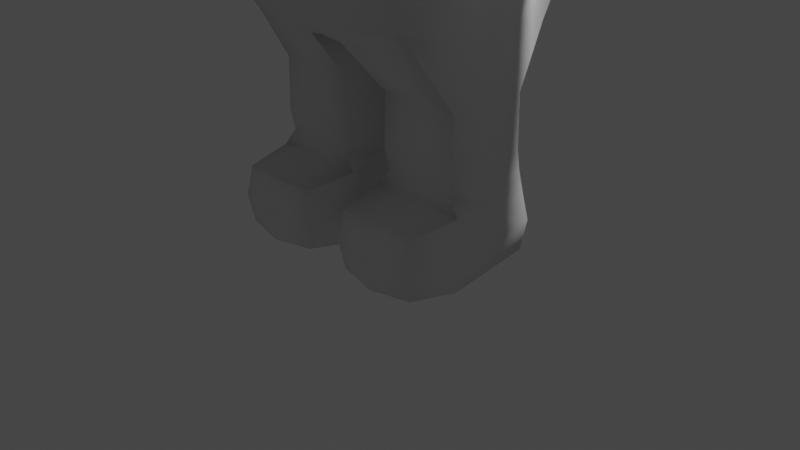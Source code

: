 # Source: Test_Character.blend  (saved by Blender 2.92.15; exported with 4.5.12 LTS)
import bpy
from mathutils import Matrix  # noqa: F401  (used for matrix-valued properties, if any)

bpy.ops.wm.read_factory_settings(use_empty=True)
scene = bpy.context.scene
scene.name = 'Scene'

# ---- collections
col_collection = bpy.data.collections.new('Collection'); scene.collection.children.link(col_collection)

# ---- world
world_world = bpy.data.worlds.new('World'); scene.world = world_world
world_world.use_nodes = True; world_world.node_tree.nodes.clear()
_N = world_world.node_tree.nodes; _L = world_world.node_tree.links
n0 = _N.new('ShaderNodeOutputWorld'); n0.name = 'World Output'; n0.location = (300, 300)
n1 = _N.new('ShaderNodeBackground'); n1.name = 'Background'; n1.location = (10, 300)
n1.inputs[0].default_value = (0.05088, 0.05088, 0.05088, 1.0)
_L.new(n1.outputs[0], n0.inputs[0])
n0.is_active_output = True
world_world.color = (0.05088, 0.05088, 0.05088)
world_world.use_sun_shadow = False
world_world.sun_shadow_jitter_overblur = 0.0

# ---- cameras
cam_camera = bpy.data.cameras.new('Camera')
cam_camera.clip_end = 100.0
cam_camera.ortho_scale = 7.314

# ---- lights
light_light = bpy.data.lights.new('Light', 'POINT')
light_light.transmission_factor = 0.0
light_light.energy = 1000.0
light_light.shadow_soft_size = 0.1
light_light.shadow_maximum_resolution = 0.006
light_light.use_absolute_resolution = True

# ---- meshes
me_cube_002 = bpy.data.meshes.new('Cube.002')
me_cube_002.from_pydata([(-1.061, -0.8213, -1.076), (-0.5681, -0.538, 1.196), (-1.047, 0.8213, -1.076), (-0.5681, 0.538, 1.196), (-1.071, -1.082, 0.0), (-1.071, 1.082, -7.779e-11), (-1.213, 0.0, -1.16), (-0.6828, 0.0, 1.316), (-1.406, 0.0, 0.0), (-0.5644, -0.5268, 1.485), (-1.0, -1.0, 3.09), (-0.5644, 0.5268, 1.485), (-1.0, 1.0, 3.09), (-1.071, -1.082, 2.36), (-1.071, 1.082, 2.36), (-0.6765, 0.0, 1.397), (-1.211, 0.0, 3.243), (-1.406, 0.0, 2.36), (-1.211, 0.0, 1.211), (-1.0, 1.0, 1.0), (-1.0, -1.0, 1.0), (-1.211, 0.0, 1.477), (-1.0, -1.0, 1.63), (-1.0, 1.0, 1.63), (-1.115, -0.4076, -2.069), (-1.143, -0.4302, -1.508), (-1.115, 0.5094, -2.085), (-1.143, 0.4303, -1.507), (-0.3001, -0.4076, -2.069), (-0.2735, -0.4293, -1.514), (-0.3001, 0.5094, -2.085), (-0.2735, 0.4293, -1.514), (-0.7077, 0.6403, -2.126), (-0.7086, 0.5402, -1.477), (-0.7077, -0.4513, -2.11), (-0.7086, -0.4838, -1.477), (-1.144, -0.4408, -1.916), (-1.144, 0.4408, -1.916), (-0.2709, 0.4408, -1.916), (-0.2709, -0.4408, -1.916), (-0.7077, -0.507, -1.916), (-0.7077, 0.6118, -1.916), (-1.201, 4.169e-07, -2.112), (-1.237, 0.0001059, -1.501), (-0.2142, 4.169e-07, -2.112), (-0.1785, 4.233e-07, -1.502), (-1.189, 0.04555, -2.231), (-0.1942, 4.169e-07, -1.916), (-1.221, 4.169e-07, -1.916), (-1.211, 0.0, -1.037), (-1.0, -1.0, -0.9315), (-1.0, 1.0, -0.9315), (-0.2022, 0.885, -1.115), (-0.2036, 0.0, -1.264), (-0.2022, -0.885, -1.115), (-0.5176, 0.8531, -1.095), (-0.5176, -0.8531, -1.095), (-1.144, -0.9528, -2.709), (-1.144, -0.9528, -2.255), (-1.144, 0.5421, -2.709), (-1.144, 0.5421, -2.255), (-0.2718, -0.9528, -2.709), (-0.2718, -0.9528, -2.255), (-0.2718, 0.5421, -2.709), (-0.2718, 0.5421, -2.255), (-0.7077, 0.6221, -2.728), (-0.7077, 0.6785, -2.237), (-0.7077, -1.033, -2.728), (-0.7077, -1.033, -2.237), (-1.175, -1.014, -2.482), (-1.175, 0.603, -2.482), (-0.2407, 0.603, -2.482), (-0.2407, -1.014, -2.482), (-0.7077, -1.135, -2.482), (-0.7077, 0.7243, -2.482), (-1.235, -0.451, -2.757), (-1.235, -0.451, -2.208), (-0.1799, -0.451, -2.757), (-0.1799, -0.451, -2.208), (-0.7077, -0.451, -2.157), (-0.7077, -0.451, -2.807), (-0.09465, -0.451, -2.482), (-1.321, -0.451, -2.482), (-0.2259, 0.04555, -2.231), (-3.804, -0.6792, -0.02889), (-3.804, -0.6792, 0.9622), (-3.804, 0.6792, -0.02889), (-3.804, 0.6792, 0.9622), (-2.446, -0.6792, -0.02889), (-2.446, -0.6792, 0.9622), (-2.446, 0.6792, -0.02889), (-2.446, 0.6792, 0.9622), (-3.125, 0.752, -0.06998), (-3.125, 0.752, 1.003), (-3.125, -0.752, -0.06998), (-3.125, -0.752, 1.003), (-3.853, -0.7346, 0.4667), (-3.853, 0.7346, 0.4667), (-2.397, 0.7346, 0.4667), (-2.397, -0.7346, 0.4667), (-3.125, -0.8448, 0.4667), (-3.125, 0.8448, 0.4667), (-3.947, 3.73e-07, -0.1333), (-3.947, 3.73e-07, 1.067), (-2.302, 3.73e-07, -0.1333), (-2.302, 3.73e-07, 1.067), (-3.125, 3.73e-07, 1.177), (-3.125, 3.73e-07, -0.2437), (-2.17, 3.73e-07, 0.4667), (-4.08, 3.73e-07, 0.4667), (1.061, -0.8213, -1.076), (0.5681, -0.538, 1.196), (1.047, 0.8213, -1.076), (0.5681, 0.538, 1.196), (0.0, 1.107, -1.014), (0.0, 0.596, 1.233), (0.0, -1.107, -1.014), (0.0, -0.596, 1.233), (1.071, -1.082, 0.0), (1.071, 1.082, -7.779e-11), (0.0, -1.244, 0.0), (0.0, 1.244, 0.0), (1.213, 0.0, -1.16), (0.6828, 0.0, 1.316), (0.0, 0.0, -1.293), (1.406, 0.0, 0.0), (0.5644, -0.5268, 1.485), (1.0, -1.0, 3.09), (0.5644, 0.5268, 1.485), (1.0, 1.0, 3.09), (0.0, 0.5858, 1.457), (0.0, 1.107, 3.15), (0.0, -0.5858, 1.457), (0.0, -1.107, 3.15), (1.071, -1.082, 2.36), (1.071, 1.082, 2.36), (0.0, -1.244, 2.36), (0.0, 1.244, 2.36), (0.6765, 0.0, 1.397), (1.211, 0.0, 3.243), (0.0, 0.0, 3.406), (1.406, 0.0, 2.36), (1.211, 0.0, 1.211), (1.0, 1.0, 1.0), (0.0, 1.107, 1.083), (0.0, -1.107, 1.083), (1.0, -1.0, 1.0), (1.211, 0.0, 1.477), (1.0, -1.0, 1.63), (0.0, 1.107, 1.57), (1.0, 1.0, 1.63), (0.0, -1.107, 1.57), (1.115, -0.4076, -2.069), (1.143, -0.4302, -1.508), (1.115, 0.5094, -2.085), (1.143, 0.4303, -1.507), (0.3001, -0.4076, -2.069), (0.2735, -0.4293, -1.514), (0.3001, 0.5094, -2.085), (0.2735, 0.4293, -1.514), (0.7077, 0.6403, -2.126), (0.7086, 0.5402, -1.477), (0.7077, -0.4513, -2.11), (0.7086, -0.4838, -1.477), (1.144, -0.4408, -1.916), (1.144, 0.4408, -1.916), (0.2709, 0.4408, -1.916), (0.2709, -0.4408, -1.916), (0.7077, -0.507, -1.916), (0.7077, 0.6118, -1.916), (1.201, 4.169e-07, -2.112), (1.237, 0.0001059, -1.501), (0.2142, 4.169e-07, -2.112), (0.1785, 4.233e-07, -1.502), (1.189, 0.04555, -2.231), (0.1942, 4.169e-07, -1.916), (1.221, 4.169e-07, -1.916), (1.211, 0.0, -1.037), (1.0, -1.0, -0.9315), (1.0, 1.0, -0.9315), (0.2022, 0.885, -1.115), (0.2036, 0.0, -1.264), (0.2022, -0.885, -1.115), (0.5176, 0.8531, -1.095), (0.5176, -0.8531, -1.095), (1.144, -0.9528, -2.709), (1.144, -0.9528, -2.255), (1.144, 0.5421, -2.709), (1.144, 0.5421, -2.255), (0.2718, -0.9528, -2.709), (0.2718, -0.9528, -2.255), (0.2718, 0.5421, -2.709), (0.2718, 0.5421, -2.255), (0.7077, 0.6221, -2.728), (0.7077, 0.6785, -2.237), (0.7077, -1.033, -2.728), (0.7077, -1.033, -2.237), (1.175, -1.014, -2.482), (1.175, 0.603, -2.482), (0.2407, 0.603, -2.482), (0.2407, -1.014, -2.482), (0.7077, -1.135, -2.482), (0.7077, 0.7243, -2.482), (1.235, -0.451, -2.757), (1.235, -0.451, -2.208), (0.1799, -0.451, -2.757), (0.1799, -0.451, -2.208), (0.7077, -0.451, -2.157), (0.7077, -0.451, -2.807), (0.09465, -0.451, -2.482), (1.321, -0.451, -2.482), (0.2259, 0.04555, -2.231), (3.804, -0.6792, -0.02889), (3.804, -0.6792, 0.9622), (3.804, 0.6792, -0.02889), (3.804, 0.6792, 0.9622), (2.446, -0.6792, -0.02889), (2.446, -0.6792, 0.9622), (2.446, 0.6792, -0.02889), (2.446, 0.6792, 0.9622), (3.125, 0.752, -0.06998), (3.125, 0.752, 1.003), (3.125, -0.752, -0.06998), (3.125, -0.752, 1.003), (3.853, -0.7346, 0.4667), (3.853, 0.7346, 0.4667), (2.397, 0.7346, 0.4667), (2.397, -0.7346, 0.4667), (3.125, -0.8448, 0.4667), (3.125, 0.8448, 0.4667), (3.947, 3.73e-07, -0.1333), (3.947, 3.73e-07, 1.067), (2.302, 3.73e-07, -0.1333), (2.302, 3.73e-07, 1.067), (3.125, 3.73e-07, 1.177), (3.125, 3.73e-07, -0.2437), (2.17, 3.73e-07, 0.4667), (4.08, 3.73e-07, 0.4667), (-1.036, -1.041, 0.5), (-1.036, 1.041, 0.5), (0.0, -1.175, 0.5415), (0.0, 1.175, 0.5415), (-1.309, 0.0, 0.6054), (1.036, -1.041, 0.5), (1.036, 1.041, 0.5), (1.309, 0.0, 0.6054), (-1.036, 1.041, -0.4657), (0.0, -1.175, -0.5072), (0.0, 1.175, -0.5072), (-1.036, -1.041, -0.4657), (-1.309, 0.0, -0.5184), (1.036, 1.041, -0.4657), (1.036, -1.041, -0.4657), (1.309, 0.0, -0.5184)], [], [(242, 18, 19, 239), (240, 145, 20, 238), (15, 11, 3, 7), (9, 15, 7, 1), (239, 19, 144, 241), (246, 5, 121, 248), (247, 120, 4, 249), (250, 8, 5, 246), (249, 4, 8, 250), (132, 9, 1, 117), (238, 20, 18, 242), (17, 16, 12, 14), (136, 133, 10, 13), (140, 16, 10, 133), (14, 12, 131, 137), (23, 14, 137, 149), (151, 136, 13, 22), (21, 17, 14, 23), (22, 13, 17, 21), (131, 12, 16, 140), (11, 130, 115, 3), (13, 10, 16, 17), (7, 3, 19, 18), (117, 1, 20, 145), (3, 115, 144, 19), (1, 7, 18, 20), (15, 9, 22, 21), (130, 11, 23, 149), (9, 132, 151, 22), (11, 15, 21, 23), (48, 43, 27, 37), (41, 33, 31, 38), (47, 45, 29, 39), (40, 35, 25, 36), (66, 60, 26, 32), (64, 66, 32, 30), (39, 29, 35, 40), (37, 27, 33, 41), (26, 37, 41, 32), (28, 39, 40, 34), (34, 40, 36, 24), (44, 47, 39, 28), (32, 41, 38, 30), (42, 48, 37, 26), (24, 36, 48, 42), (30, 38, 47, 44), (83, 64, 30, 44), (78, 83, 44, 28), (38, 31, 45, 47), (36, 25, 43, 48), (6, 0, 50, 49), (52, 55, 2, 51, 114), (0, 56, 54, 116, 50), (54, 53, 124, 116), (2, 6, 49, 51), (53, 52, 114, 124), (45, 31, 52, 53), (31, 33, 55, 52), (33, 27, 2, 55), (27, 43, 6, 2), (43, 25, 0, 6), (25, 35, 56, 0), (35, 29, 54, 56), (29, 45, 53, 54), (82, 76, 46, 60, 70), (74, 66, 64, 71), (81, 78, 62, 72), (73, 68, 58, 69), (80, 77, 61, 67), (79, 76, 58, 68), (78, 79, 68, 62), (75, 80, 67, 57), (72, 62, 68, 73), (70, 60, 66, 74), (59, 70, 74, 65), (61, 72, 73, 67), (67, 73, 69, 57), (77, 81, 72, 61), (65, 74, 71, 63), (75, 82, 70, 59), (57, 69, 82, 75), (63, 71, 81, 77), (59, 65, 80, 75), (79, 78, 28, 34), (76, 79, 34, 24), (65, 63, 77, 80), (71, 64, 83, 78, 81), (69, 58, 76, 82), (60, 46, 42, 26), (46, 76, 24, 42), (109, 103, 87, 97), (101, 93, 91, 98), (108, 105, 89, 99), (100, 95, 85, 96), (107, 104, 88, 94), (106, 103, 85, 95), (105, 106, 95, 89), (102, 107, 94, 84), (99, 89, 95, 100), (97, 87, 93, 101), (86, 97, 101, 92), (88, 99, 100, 94), (94, 100, 96, 84), (104, 108, 99, 88), (92, 101, 98, 90), (102, 109, 97, 86), (84, 96, 109, 102), (90, 98, 108, 104), (86, 92, 107, 102), (91, 93, 106, 105), (93, 87, 103, 106), (92, 90, 104, 107), (98, 91, 105, 108), (96, 85, 103, 109), (245, 244, 143, 142), (240, 243, 146, 145), (138, 123, 113, 128), (126, 111, 123, 138), (244, 241, 144, 143), (251, 248, 121, 119), (247, 252, 118, 120), (253, 251, 119, 125), (252, 253, 125, 118), (132, 117, 111, 126), (243, 245, 142, 146), (141, 135, 129, 139), (136, 134, 127, 133), (140, 133, 127, 139), (135, 137, 131, 129), (150, 149, 137, 135), (151, 148, 134, 136), (147, 150, 135, 141), (148, 147, 141, 134), (131, 140, 139, 129), (128, 113, 115, 130), (134, 141, 139, 127), (123, 142, 143, 113), (117, 145, 146, 111), (113, 143, 144, 115), (111, 146, 142, 123), (138, 147, 148, 126), (130, 149, 150, 128), (126, 148, 151, 132), (128, 150, 147, 138), (176, 165, 155, 171), (169, 166, 159, 161), (175, 167, 157, 173), (168, 164, 153, 163), (194, 160, 154, 188), (192, 158, 160, 194), (167, 168, 163, 157), (165, 169, 161, 155), (154, 160, 169, 165), (156, 162, 168, 167), (162, 152, 164, 168), (172, 156, 167, 175), (160, 158, 166, 169), (170, 154, 165, 176), (152, 170, 176, 164), (158, 172, 175, 166), (211, 172, 158, 192), (206, 156, 172, 211), (166, 175, 173, 159), (164, 176, 171, 153), (122, 177, 178, 110), (180, 114, 179, 112, 183), (110, 178, 116, 182, 184), (182, 116, 124, 181), (112, 179, 177, 122), (181, 124, 114, 180), (173, 181, 180, 159), (159, 180, 183, 161), (161, 183, 112, 155), (155, 112, 122, 171), (171, 122, 110, 153), (153, 110, 184, 163), (163, 184, 182, 157), (157, 182, 181, 173), (210, 198, 188, 174, 204), (202, 199, 192, 194), (209, 200, 190, 206), (201, 197, 186, 196), (208, 195, 189, 205), (207, 196, 186, 204), (206, 190, 196, 207), (203, 185, 195, 208), (200, 201, 196, 190), (198, 202, 194, 188), (187, 193, 202, 198), (189, 195, 201, 200), (195, 185, 197, 201), (205, 189, 200, 209), (193, 191, 199, 202), (203, 187, 198, 210), (185, 203, 210, 197), (191, 205, 209, 199), (187, 203, 208, 193), (207, 162, 156, 206), (204, 152, 162, 207), (193, 208, 205, 191), (199, 209, 206, 211, 192), (197, 210, 204, 186), (188, 154, 170, 174), (174, 170, 152, 204), (237, 225, 215, 231), (229, 226, 219, 221), (236, 227, 217, 233), (228, 224, 213, 223), (235, 222, 216, 232), (234, 223, 213, 231), (233, 217, 223, 234), (230, 212, 222, 235), (227, 228, 223, 217), (225, 229, 221, 215), (214, 220, 229, 225), (216, 222, 228, 227), (222, 212, 224, 228), (232, 216, 227, 236), (220, 218, 226, 229), (230, 214, 225, 237), (212, 230, 237, 224), (218, 232, 236, 226), (214, 230, 235, 220), (219, 233, 234, 221), (221, 234, 231, 215), (220, 235, 232, 218), (226, 236, 233, 219), (224, 237, 231, 213), (118, 125, 245, 243), (119, 121, 241, 244), (120, 118, 243, 240), (125, 119, 244, 245), (4, 238, 242, 8), (5, 239, 241, 121), (120, 240, 238, 4), (8, 242, 239, 5), (178, 177, 253, 252), (177, 179, 251, 253), (116, 178, 252, 247), (179, 114, 248, 251), (50, 249, 250, 49), (49, 250, 246, 51), (116, 247, 249, 50), (51, 246, 248, 114)])
me_cube_002.polygons.foreach_set('use_smooth', [True] * 244)
_uv = me_cube_002.uv_layers.new(name='UVMap')
_uv.uv.foreach_set('vector', [0.5625, 0.125, 0.625, 0.125, 0.625, 0.25, 0.5625, 0.25, 0.5625, 0.875, 0.625, 0.875, 0.625, 1.0, 0.5625, 1.0, 0.1803, 0.6252, 0.1859, 0.5625, 0.8144, 0.5615, 0.8204, 0.6248, 0.1859, 0.6875, 0.1803, 0.6252, 0.8204, 0.6248, 0.8144, 0.6885, 0.5625, 0.25, 0.625, 0.25, 0.625, 0.375, 0.5625, 0.375, 0.4375, 0.25, 0.5, 0.25, 0.5, 0.375, 0.4375, 0.375, 0.4375, 0.875, 0.5, 0.875, 0.5, 1.0, 0.4375, 1.0, 0.4375, 0.125, 0.5, 0.125, 0.5, 0.25, 0.4375, 0.25, 0.4375, 0.0, 0.5, 0.0, 0.5, 0.125, 0.4375, 0.125, 0.2499, 0.6913, 0.1859, 0.6875, 0.8144, 0.6885, 0.7498, 0.6926, 0.5625, 0.0, 0.625, 0.0, 0.625, 0.125, 0.5625, 0.125, 0.5, 0.125, 0.625, 0.125, 0.625, 0.25, 0.5, 0.25, 0.5, 0.875, 0.625, 0.875, 0.625, 1.0, 0.5, 1.0, 0.75, 0.625, 0.875, 0.625, 0.875, 0.75, 0.75, 0.75, 0.5, 0.25, 0.625, 0.25, 0.625, 0.375, 0.5, 0.375, 0.375, 0.25, 0.5, 0.25, 0.5, 0.375, 0.375, 0.375, 0.375, 0.875, 0.5, 0.875, 0.5, 1.0, 0.375, 1.0, 0.375, 0.125, 0.5, 0.125, 0.5, 0.25, 0.375, 0.25, 0.375, 0.0, 0.5, 0.0, 0.5, 0.125, 0.375, 0.125, 0.75, 0.5, 0.875, 0.5, 0.875, 0.625, 0.75, 0.625, 0.1859, 0.5625, 0.2501, 0.5587, 0.7502, 0.5574, 0.8144, 0.5615, 0.5, 0.0, 0.625, 0.0, 0.625, 0.125, 0.5, 0.125, 0.8204, 0.6248, 0.8144, 0.5615, 0.875, 0.5, 0.875, 0.625, 0.7498, 0.6926, 0.8144, 0.6885, 0.875, 0.75, 0.75, 0.75, 0.8144, 0.5615, 0.7502, 0.5574, 0.75, 0.5, 0.875, 0.5, 0.8144, 0.6885, 0.8204, 0.6248, 0.875, 0.625, 0.875, 0.75, 0.1803, 0.6252, 0.1859, 0.6875, 0.125, 0.75, 0.125, 0.625, 0.2501, 0.5587, 0.1859, 0.5625, 0.125, 0.5, 0.25, 0.5, 0.1859, 0.6875, 0.2499, 0.6913, 0.25, 0.75, 0.125, 0.75, 0.1859, 0.5625, 0.1803, 0.6252, 0.125, 0.625, 0.125, 0.5, 0.5, 0.125, 0.625, 0.125, 0.625, 0.25, 0.5, 0.25, 0.5, 0.375, 0.625, 0.375, 0.625, 0.5, 0.5, 0.5, 0.5, 0.625, 0.625, 0.625, 0.625, 0.75, 0.5, 0.75, 0.5, 0.875, 0.625, 0.875, 0.625, 1.0, 0.5, 1.0, 0.625, 0.375, 0.625, 0.25, 0.375, 0.25, 0.375, 0.375, 0.625, 0.5, 0.625, 0.375, 0.375, 0.375, 0.375, 0.5, 0.5, 0.75, 0.625, 0.75, 0.625, 0.875, 0.5, 0.875, 0.5, 0.25, 0.625, 0.25, 0.625, 0.375, 0.5, 0.375, 0.375, 0.25, 0.5, 0.25, 0.5, 0.375, 0.375, 0.375, 0.375, 0.75, 0.5, 0.75, 0.5, 0.875, 0.375, 0.875, 0.375, 0.875, 0.5, 0.875, 0.5, 1.0, 0.375, 1.0, 0.375, 0.625, 0.5, 0.625, 0.5, 0.75, 0.375, 0.75, 0.375, 0.375, 0.5, 0.375, 0.5, 0.5, 0.375, 0.5, 0.375, 0.125, 0.5, 0.125, 0.5, 0.25, 0.375, 0.25, 0.375, 0.0, 0.5, 0.0, 0.5, 0.125, 0.375, 0.125, 0.375, 0.5, 0.5, 0.5, 0.5, 0.625, 0.375, 0.625, 0.625, 0.5625, 0.625, 0.5, 0.375, 0.5, 0.375, 0.625, 0.625, 0.625, 0.625, 0.5625, 0.375, 0.625, 0.375, 0.75, 0.5, 0.5, 0.625, 0.5, 0.625, 0.625, 0.5, 0.625, 0.5, 0.0, 0.625, 0.0, 0.625, 0.125, 0.5, 0.125, 0.1461, 0.6251, 0.1496, 0.7255, 0.125, 0.75, 0.125, 0.625, 0.2257, 0.5229, 0.1876, 0.5237, 0.1496, 0.5245, 0.125, 0.5, 0.25, 0.5, 0.1496, 0.7255, 0.1876, 0.7263, 0.2257, 0.7271, 0.25, 0.75, 0.125, 0.75, 0.2257, 0.7271, 0.2291, 0.6253, 0.25, 0.625, 0.25, 0.75, 0.1496, 0.5245, 0.1461, 0.6251, 0.125, 0.625, 0.125, 0.5, 0.2291, 0.6253, 0.2257, 0.5229, 0.25, 0.5, 0.25, 0.625, 0.625, 0.625, 0.625, 0.5, 0.2257, 0.5229, 0.2291, 0.6253, 0.625, 0.5, 0.625, 0.375, 0.1876, 0.5237, 0.2257, 0.5229, 0.625, 0.375, 0.625, 0.25, 0.1496, 0.5245, 0.1876, 0.5237, 0.625, 0.25, 0.625, 0.125, 0.1461, 0.6251, 0.1496, 0.5245, 0.625, 0.125, 0.625, 0.0, 0.1496, 0.7255, 0.1461, 0.6251, 0.625, 1.0, 0.625, 0.875, 0.1876, 0.7263, 0.1496, 0.7255, 0.625, 0.875, 0.625, 0.75, 0.2257, 0.7271, 0.1876, 0.7263, 0.625, 0.75, 0.625, 0.625, 0.2291, 0.6253, 0.2257, 0.7271, 0.5, 0.125, 0.625, 0.125, 0.625, 0.1875, 0.625, 0.25, 0.5, 0.25, 0.5, 0.375, 0.625, 0.375, 0.625, 0.5, 0.5, 0.5, 0.5, 0.625, 0.625, 0.625, 0.625, 0.75, 0.5, 0.75, 0.5, 0.875, 0.625, 0.875, 0.625, 1.0, 0.5, 1.0, 0.25, 0.625, 0.375, 0.625, 0.375, 0.75, 0.25, 0.75, 0.75, 0.625, 0.875, 0.625, 0.875, 0.75, 0.75, 0.75, 0.625, 0.625, 0.75, 0.625, 0.75, 0.75, 0.625, 0.75, 0.125, 0.625, 0.25, 0.625, 0.25, 0.75, 0.125, 0.75, 0.5, 0.75, 0.625, 0.75, 0.625, 0.875, 0.5, 0.875, 0.5, 0.25, 0.625, 0.25, 0.625, 0.375, 0.5, 0.375, 0.375, 0.25, 0.5, 0.25, 0.5, 0.375, 0.375, 0.375, 0.375, 0.75, 0.5, 0.75, 0.5, 0.875, 0.375, 0.875, 0.375, 0.875, 0.5, 0.875, 0.5, 1.0, 0.375, 1.0, 0.375, 0.625, 0.5, 0.625, 0.5, 0.75, 0.375, 0.75, 0.375, 0.375, 0.5, 0.375, 0.5, 0.5, 0.375, 0.5, 0.375, 0.125, 0.5, 0.125, 0.5, 0.25, 0.375, 0.25, 0.375, 0.0, 0.5, 0.0, 0.5, 0.125, 0.375, 0.125, 0.375, 0.5, 0.5, 0.5, 0.5, 0.625, 0.375, 0.625, 0.125, 0.5, 0.25, 0.5, 0.25, 0.625, 0.125, 0.625, 0.75, 0.625, 0.625, 0.625, 0.375, 0.75, 0.375, 0.875, 0.875, 0.625, 0.75, 0.625, 0.375, 0.875, 0.375, 1.0, 0.25, 0.5, 0.375, 0.5, 0.375, 0.625, 0.25, 0.625, 0.5, 0.5, 0.625, 0.5, 0.625, 0.5625, 0.625, 0.625, 0.5, 0.625, 0.5, 0.0, 0.625, 0.0, 0.625, 0.125, 0.5, 0.125, 0.625, 0.25, 0.625, 0.1875, 0.375, 0.125, 0.375, 0.25, 0.625, 0.1875, 0.625, 0.125, 0.375, 0.0, 0.375, 0.125, 0.5, 0.125, 0.625, 0.125, 0.625, 0.25, 0.5, 0.25, 0.5, 0.375, 0.625, 0.375, 0.625, 0.5, 0.5, 0.5, 0.5, 0.625, 0.625, 0.625, 0.625, 0.75, 0.5, 0.75, 0.5, 0.875, 0.625, 0.875, 0.625, 1.0, 0.5, 1.0, 0.25, 0.625, 0.375, 0.625, 0.375, 0.75, 0.25, 0.75, 0.75, 0.625, 0.875, 0.625, 0.875, 0.75, 0.75, 0.75, 0.625, 0.625, 0.75, 0.625, 0.75, 0.75, 0.625, 0.75, 0.125, 0.625, 0.25, 0.625, 0.25, 0.75, 0.125, 0.75, 0.5, 0.75, 0.625, 0.75, 0.625, 0.875, 0.5, 0.875, 0.5, 0.25, 0.625, 0.25, 0.625, 0.375, 0.5, 0.375, 0.375, 0.25, 0.5, 0.25, 0.5, 0.375, 0.375, 0.375, 0.375, 0.75, 0.5, 0.75, 0.5, 0.875, 0.375, 0.875, 0.375, 0.875, 0.5, 0.875, 0.5, 1.0, 0.375, 1.0, 0.375, 0.625, 0.5, 0.625, 0.5, 0.75, 0.375, 0.75, 0.375, 0.375, 0.5, 0.375, 0.5, 0.5, 0.375, 0.5, 0.375, 0.125, 0.5, 0.125, 0.5, 0.25, 0.375, 0.25, 0.375, 0.0, 0.5, 0.0, 0.5, 0.125, 0.375, 0.125, 0.375, 0.5, 0.5, 0.5, 0.5, 0.625, 0.375, 0.625, 0.125, 0.5, 0.25, 0.5, 0.25, 0.625, 0.125, 0.625, 0.625, 0.5, 0.75, 0.5, 0.75, 0.625, 0.625, 0.625, 0.75, 0.5, 0.875, 0.5, 0.875, 0.625, 0.75, 0.625, 0.25, 0.5, 0.375, 0.5, 0.375, 0.625, 0.25, 0.625, 0.5, 0.5, 0.625, 0.5, 0.625, 0.625, 0.5, 0.625, 0.5, 0.0, 0.625, 0.0, 0.625, 0.125, 0.5, 0.125, 0.5625, 0.125, 0.5625, 0.25, 0.625, 0.25, 0.625, 0.125, 0.5625, 0.875, 0.5625, 1.0, 0.625, 1.0, 0.625, 0.875, 0.1803, 0.6252, 0.8204, 0.6248, 0.8144, 0.5615, 0.1859, 0.5625, 0.1859, 0.6875, 0.8144, 0.6885, 0.8204, 0.6248, 0.1803, 0.6252, 0.5625, 0.25, 0.5625, 0.375, 0.625, 0.375, 0.625, 0.25, 0.4375, 0.25, 0.4375, 0.375, 0.5, 0.375, 0.5, 0.25, 0.4375, 0.875, 0.4375, 1.0, 0.5, 1.0, 0.5, 0.875, 0.4375, 0.125, 0.4375, 0.25, 0.5, 0.25, 0.5, 0.125, 0.4375, 0.0, 0.4375, 0.125, 0.5, 0.125, 0.5, 0.0, 0.2499, 0.6913, 0.7498, 0.6926, 0.8144, 0.6885, 0.1859, 0.6875, 0.5625, 0.0, 0.5625, 0.125, 0.625, 0.125, 0.625, 0.0, 0.5, 0.125, 0.5, 0.25, 0.625, 0.25, 0.625, 0.125, 0.5, 0.875, 0.5, 1.0, 0.625, 1.0, 0.625, 0.875, 0.75, 0.625, 0.75, 0.75, 0.875, 0.75, 0.875, 0.625, 0.5, 0.25, 0.5, 0.375, 0.625, 0.375, 0.625, 0.25, 0.375, 0.25, 0.375, 0.375, 0.5, 0.375, 0.5, 0.25, 0.375, 0.875, 0.375, 1.0, 0.5, 1.0, 0.5, 0.875, 0.375, 0.125, 0.375, 0.25, 0.5, 0.25, 0.5, 0.125, 0.375, 0.0, 0.375, 0.125, 0.5, 0.125, 0.5, 0.0, 0.75, 0.5, 0.75, 0.625, 0.875, 0.625, 0.875, 0.5, 0.1859, 0.5625, 0.8144, 0.5615, 0.7502, 0.5574, 0.2501, 0.5587, 0.5, 0.0, 0.5, 0.125, 0.625, 0.125, 0.625, 0.0, 0.8204, 0.6248, 0.875, 0.625, 0.875, 0.5, 0.8144, 0.5615, 0.7498, 0.6926, 0.75, 0.75, 0.875, 0.75, 0.8144, 0.6885, 0.8144, 0.5615, 0.875, 0.5, 0.75, 0.5, 0.7502, 0.5574, 0.8144, 0.6885, 0.875, 0.75, 0.875, 0.625, 0.8204, 0.6248, 0.1803, 0.6252, 0.125, 0.625, 0.125, 0.75, 0.1859, 0.6875, 0.2501, 0.5587, 0.25, 0.5, 0.125, 0.5, 0.1859, 0.5625, 0.1859, 0.6875, 0.125, 0.75, 0.25, 0.75, 0.2499, 0.6913, 0.1859, 0.5625, 0.125, 0.5, 0.125, 0.625, 0.1803, 0.6252, 0.5, 0.125, 0.5, 0.25, 0.625, 0.25, 0.625, 0.125, 0.5, 0.375, 0.5, 0.5, 0.625, 0.5, 0.625, 0.375, 0.5, 0.625, 0.5, 0.75, 0.625, 0.75, 0.625, 0.625, 0.5, 0.875, 0.5, 1.0, 0.625, 1.0, 0.625, 0.875, 0.625, 0.375, 0.375, 0.375, 0.375, 0.25, 0.625, 0.25, 0.625, 0.5, 0.375, 0.5, 0.375, 0.375, 0.625, 0.375, 0.5, 0.75, 0.5, 0.875, 0.625, 0.875, 0.625, 0.75, 0.5, 0.25, 0.5, 0.375, 0.625, 0.375, 0.625, 0.25, 0.375, 0.25, 0.375, 0.375, 0.5, 0.375, 0.5, 0.25, 0.375, 0.75, 0.375, 0.875, 0.5, 0.875, 0.5, 0.75, 0.375, 0.875, 0.375, 1.0, 0.5, 1.0, 0.5, 0.875, 0.375, 0.625, 0.375, 0.75, 0.5, 0.75, 0.5, 0.625, 0.375, 0.375, 0.375, 0.5, 0.5, 0.5, 0.5, 0.375, 0.375, 0.125, 0.375, 0.25, 0.5, 0.25, 0.5, 0.125, 0.375, 0.0, 0.375, 0.125, 0.5, 0.125, 0.5, 0.0, 0.375, 0.5, 0.375, 0.625, 0.5, 0.625, 0.5, 0.5, 0.625, 0.5625, 0.375, 0.625, 0.375, 0.5, 0.625, 0.5, 0.625, 0.625, 0.375, 0.75, 0.375, 0.625, 0.625, 0.5625, 0.5, 0.5, 0.5, 0.625, 0.625, 0.625, 0.625, 0.5, 0.5, 0.0, 0.5, 0.125, 0.625, 0.125, 0.625, 0.0, 0.1461, 0.6251, 0.125, 0.625, 0.125, 0.75, 0.1496, 0.7255, 0.2257, 0.5229, 0.25, 0.5, 0.125, 0.5, 0.1496, 0.5245, 0.1876, 0.5237, 0.1496, 0.7255, 0.125, 0.75, 0.25, 0.75, 0.2257, 0.7271, 0.1876, 0.7263, 0.2257, 0.7271, 0.25, 0.75, 0.25, 0.625, 0.2291, 0.6253, 0.1496, 0.5245, 0.125, 0.5, 0.125, 0.625, 0.1461, 0.6251, 0.2291, 0.6253, 0.25, 0.625, 0.25, 0.5, 0.2257, 0.5229, 0.625, 0.625, 0.2291, 0.6253, 0.2257, 0.5229, 0.625, 0.5, 0.625, 0.5, 0.2257, 0.5229, 0.1876, 0.5237, 0.625, 0.375, 0.625, 0.375, 0.1876, 0.5237, 0.1496, 0.5245, 0.625, 0.25, 0.625, 0.25, 0.1496, 0.5245, 0.1461, 0.6251, 0.625, 0.125, 0.625, 0.125, 0.1461, 0.6251, 0.1496, 0.7255, 0.625, 0.0, 0.625, 1.0, 0.1496, 0.7255, 0.1876, 0.7263, 0.625, 0.875, 0.625, 0.875, 0.1876, 0.7263, 0.2257, 0.7271, 0.625, 0.75, 0.625, 0.75, 0.2257, 0.7271, 0.2291, 0.6253, 0.625, 0.625, 0.5, 0.125, 0.5, 0.25, 0.625, 0.25, 0.625, 0.1875, 0.625, 0.125, 0.5, 0.375, 0.5, 0.5, 0.625, 0.5, 0.625, 0.375, 0.5, 0.625, 0.5, 0.75, 0.625, 0.75, 0.625, 0.625, 0.5, 0.875, 0.5, 1.0, 0.625, 1.0, 0.625, 0.875, 0.25, 0.625, 0.25, 0.75, 0.375, 0.75, 0.375, 0.625, 0.75, 0.625, 0.75, 0.75, 0.875, 0.75, 0.875, 0.625, 0.625, 0.625, 0.625, 0.75, 0.75, 0.75, 0.75, 0.625, 0.125, 0.625, 0.125, 0.75, 0.25, 0.75, 0.25, 0.625, 0.5, 0.75, 0.5, 0.875, 0.625, 0.875, 0.625, 0.75, 0.5, 0.25, 0.5, 0.375, 0.625, 0.375, 0.625, 0.25, 0.375, 0.25, 0.375, 0.375, 0.5, 0.375, 0.5, 0.25, 0.375, 0.75, 0.375, 0.875, 0.5, 0.875, 0.5, 0.75, 0.375, 0.875, 0.375, 1.0, 0.5, 1.0, 0.5, 0.875, 0.375, 0.625, 0.375, 0.75, 0.5, 0.75, 0.5, 0.625, 0.375, 0.375, 0.375, 0.5, 0.5, 0.5, 0.5, 0.375, 0.375, 0.125, 0.375, 0.25, 0.5, 0.25, 0.5, 0.125, 0.375, 0.0, 0.375, 0.125, 0.5, 0.125, 0.5, 0.0, 0.375, 0.5, 0.375, 0.625, 0.5, 0.625, 0.5, 0.5, 0.125, 0.5, 0.125, 0.625, 0.25, 0.625, 0.25, 0.5, 0.75, 0.625, 0.375, 0.875, 0.375, 0.75, 0.625, 0.625, 0.875, 0.625, 0.375, 1.0, 0.375, 0.875, 0.75, 0.625, 0.25, 0.5, 0.25, 0.625, 0.375, 0.625, 0.375, 0.5, 0.5, 0.5, 0.5, 0.625, 0.625, 0.625, 0.625, 0.5625, 0.625, 0.5, 0.5, 0.0, 0.5, 0.125, 0.625, 0.125, 0.625, 0.0, 0.625, 0.25, 0.375, 0.25, 0.375, 0.125, 0.625, 0.1875, 0.625, 0.1875, 0.375, 0.125, 0.375, 0.0, 0.625, 0.125, 0.5, 0.125, 0.5, 0.25, 0.625, 0.25, 0.625, 0.125, 0.5, 0.375, 0.5, 0.5, 0.625, 0.5, 0.625, 0.375, 0.5, 0.625, 0.5, 0.75, 0.625, 0.75, 0.625, 0.625, 0.5, 0.875, 0.5, 1.0, 0.625, 1.0, 0.625, 0.875, 0.25, 0.625, 0.25, 0.75, 0.375, 0.75, 0.375, 0.625, 0.75, 0.625, 0.75, 0.75, 0.875, 0.75, 0.875, 0.625, 0.625, 0.625, 0.625, 0.75, 0.75, 0.75, 0.75, 0.625, 0.125, 0.625, 0.125, 0.75, 0.25, 0.75, 0.25, 0.625, 0.5, 0.75, 0.5, 0.875, 0.625, 0.875, 0.625, 0.75, 0.5, 0.25, 0.5, 0.375, 0.625, 0.375, 0.625, 0.25, 0.375, 0.25, 0.375, 0.375, 0.5, 0.375, 0.5, 0.25, 0.375, 0.75, 0.375, 0.875, 0.5, 0.875, 0.5, 0.75, 0.375, 0.875, 0.375, 1.0, 0.5, 1.0, 0.5, 0.875, 0.375, 0.625, 0.375, 0.75, 0.5, 0.75, 0.5, 0.625, 0.375, 0.375, 0.375, 0.5, 0.5, 0.5, 0.5, 0.375, 0.375, 0.125, 0.375, 0.25, 0.5, 0.25, 0.5, 0.125, 0.375, 0.0, 0.375, 0.125, 0.5, 0.125, 0.5, 0.0, 0.375, 0.5, 0.375, 0.625, 0.5, 0.625, 0.5, 0.5, 0.125, 0.5, 0.125, 0.625, 0.25, 0.625, 0.25, 0.5, 0.625, 0.5, 0.625, 0.625, 0.75, 0.625, 0.75, 0.5, 0.75, 0.5, 0.75, 0.625, 0.875, 0.625, 0.875, 0.5, 0.25, 0.5, 0.25, 0.625, 0.375, 0.625, 0.375, 0.5, 0.5, 0.5, 0.5, 0.625, 0.625, 0.625, 0.625, 0.5, 0.5, 0.0, 0.5, 0.125, 0.625, 0.125, 0.625, 0.0, 0.5, 0.0, 0.5, 0.125, 0.5625, 0.125, 0.5625, 0.0, 0.5, 0.25, 0.5, 0.375, 0.5625, 0.375, 0.5625, 0.25, 0.5, 0.875, 0.5, 1.0, 0.5625, 1.0, 0.5625, 0.875, 0.5, 0.125, 0.5, 0.25, 0.5625, 0.25, 0.5625, 0.125, 0.5, 0.0, 0.5625, 0.0, 0.5625, 0.125, 0.5, 0.125, 0.5, 0.25, 0.5625, 0.25, 0.5625, 0.375, 0.5, 0.375, 0.5, 0.875, 0.5625, 0.875, 0.5625, 1.0, 0.5, 1.0, 0.5, 0.125, 0.5625, 0.125, 0.5625, 0.25, 0.5, 0.25, 0.375, 0.0, 0.375, 0.125, 0.4375, 0.125, 0.4375, 0.0, 0.375, 0.125, 0.375, 0.25, 0.4375, 0.25, 0.4375, 0.125, 0.375, 0.875, 0.375, 1.0, 0.4375, 1.0, 0.4375, 0.875, 0.375, 0.25, 0.375, 0.375, 0.4375, 0.375, 0.4375, 0.25, 0.375, 0.0, 0.4375, 0.0, 0.4375, 0.125, 0.375, 0.125, 0.375, 0.125, 0.4375, 0.125, 0.4375, 0.25, 0.375, 0.25, 0.375, 0.875, 0.4375, 0.875, 0.4375, 1.0, 0.375, 1.0, 0.375, 0.25, 0.4375, 0.25, 0.4375, 0.375, 0.375, 0.375])
me_cube_002.use_remesh_fix_poles = True
me_cube_002.use_remesh_preserve_attributes = False
me_cube_002.use_mirror_vertex_groups = False
me_cube_002.update()
arm_armature = bpy.data.armatures.new('Armature')  # bones are not reproduced

# ---- objects
ob_light = bpy.data.objects.new('Light', light_light)
ob_camera = bpy.data.objects.new('Camera', cam_camera)
ob_cube_001 = bpy.data.objects.new('Cube.001', me_cube_002)
ob_armature = bpy.data.objects.new('Armature', arm_armature)

# ---- transforms, parenting, visibility, modifiers, constraints
ob_light.location = (4.076, 1.005, 5.904)
ob_light.rotation_euler = (0.6503, 0.05522, 1.866)
ob_light.lock_rotations_4d = False
ob_light.empty_display_type = 'ARROWS'
ob_light.color = (0.0, 0.0, 0.0, 0.0)
ob_light.lineart.crease_threshold = 0.0
ob_camera.location = (7.359, -6.926, 4.958)
ob_camera.rotation_euler = (1.109, 0.0, 0.8149)
ob_camera.lock_rotations_4d = False
ob_camera.empty_display_type = 'ARROWS'
ob_camera.color = (0.0, 0.0, 0.0, 0.0)
ob_camera.display_type = 'WIRE'
ob_camera.lineart.crease_threshold = 0.0
ob_cube_001.parent = ob_armature
ob_cube_001.matrix_parent_inverse = Matrix(((1.0, -0.0, 0.0, -0.0), (-0.0, 1.0, -0.0, 0.0), (0.0, -0.0, 1.0, -2.058), (-0.0, 0.0, -0.0, 1.0)))
ob_cube_001.location = (0.0, 0.0, 3.606)
ob_cube_001.scale = (1.0, 1.0, 1.371)
ob_cube_001.lineart.crease_threshold = 0.0
_vg = ob_cube_001.vertex_groups.new(name='Base')
for _i, _w in zip([0, 2, 6, 29, 31, 35, 45, 49, 50, 51, 52, 53, 54, 55, 56, 110, 112, 114, 116, 120, 122, 124, 157, 159, 163, 173, 177, 178, 179, 180, 181, 182, 183, 184, 240, 246, 247, 248, 249, 250, 251, 252, 253], [0.5207, 0.5176, 0.5006, 0.06611, 0.002965, 0.003742, 0.06749, 0.5215, 0.3789, 0.5027, 0.5204, 0.4849, 0.5011, 0.494, 0.4721, 0.4935, 0.5217, 0.5217, 0.513, 0.006665, 0.5216, 0.528, 0.07669, 0.003507, 0.01983, 0.06878, 0.5214, 0.5214, 0.5195, 0.4812, 0.4782, 0.512, 0.5204, 0.4938, 0.003333, 0.1891, 0.2111, 0.1886, 0.1894, 0.1877, 0.1888, 0.1893, 0.189]): _vg.add([_i], _w, 'REPLACE')
_vg = ob_cube_001.vertex_groups.new(name='Spine1')
for _i, _w in zip([0, 1, 2, 4, 5, 8, 18, 19, 20, 31, 50, 51, 52, 54, 55, 56, 110, 111, 112, 114, 116, 118, 119, 120, 121, 125, 142, 143, 144, 145, 146, 159, 178, 179, 180, 182, 183, 184, 238, 239, 240, 241, 242, 243, 244, 245, 246, 247, 248, 249, 250, 251, 252, 253], [0.05153, 0.002358, 0.05965, 0.3651, 0.3263, 0.3685, 0.006183, 0.06622, 0.09076, 0.005282, 0.07795, 0.08951, 0.2036, 0.1581, 0.1287, 0.08774, 0.03496, 0.002273, 0.05037, 0.354, 0.1058, 0.3642, 0.3265, 0.4204, 0.3733, 0.2923, 0.00612, 0.06625, 0.004604, 0.06597, 0.09058, 0.006826, 0.0688, 0.09229, 0.2091, 0.06144, 0.1489, 0.05042, 0.228, 0.1963, 0.2432, 0.06957, 0.06439, 0.2274, 0.1964, 0.0642, 0.3701, 0.374, 0.3788, 0.349, 0.3783, 0.3357, 0.3719, 0.3766]): _vg.add([_i], _w, 'REPLACE')
_vg = ob_cube_001.vertex_groups.new(name='Spine2')
for _i, _w in zip([0, 1, 2, 3, 4, 5, 7, 8, 9, 11, 15, 18, 19, 20, 49, 50, 51, 52, 54, 55, 56, 110, 111, 112, 113, 114, 115, 116, 117, 118, 119, 120, 121, 123, 125, 126, 128, 130, 138, 142, 143, 144, 145, 146, 177, 178, 179, 180, 182, 183, 184, 238, 239, 240, 241, 242, 243, 244, 245, 246, 247, 248, 249, 250, 251, 252, 253], [0.05415, 0.1301, 0.05728, 0.1437, 0.4797, 0.5133, 0.06251, 0.6622, 0.02632, 0.03312, 0.03312, 0.2074, 0.5015, 0.4599, 0.01683, 0.08937, 0.09557, 0.05786, 0.03234, 0.05323, 0.03685, 0.05417, 0.1301, 0.0561, 0.1437, 0.09052, 0.07143, 0.06256, 0.04933, 0.4797, 0.5132, 0.4518, 0.6883, 0.06251, 0.6621, 0.02632, 0.03312, 0.01276, 0.03311, 0.2074, 0.5015, 0.214, 0.1801, 0.4599, 0.01665, 0.08909, 0.09406, 0.05827, 0.03007, 0.05468, 0.04003, 0.4698, 0.5074, 0.3159, 0.4511, 0.4348, 0.4698, 0.5073, 0.4348, 0.3044, 0.2572, 0.3894, 0.2845, 0.3395, 0.3036, 0.2844, 0.3394]): _vg.add([_i], _w, 'REPLACE')
_vg = ob_cube_001.vertex_groups.new(name='Spine3')
for _i, _w in zip([1, 3, 4, 5, 7, 8, 9, 11, 15, 18, 19, 20, 21, 22, 23, 111, 113, 115, 117, 118, 119, 120, 121, 123, 125, 126, 128, 130, 132, 138, 142, 143, 144, 145, 146, 147, 148, 149, 150, 151, 217, 223, 234, 238, 239, 240, 241, 242, 243, 244, 245, 246, 247, 248, 249, 250, 251, 252, 253], [0.1051, 0.0356, 0.02907, 0.03821, 0.006383, 0.06477, 0.009975, 0.006212, 0.01625, 0.6093, 0.3212, 0.3304, 0.007145, 0.01058, 0.006766, 0.01314, 0.009703, 0.02467, 0.008674, 0.02906, 0.03818, 0.03779, 0.07301, 0.02443, 0.06476, 0.02484, 0.007161, 0.006225, 0.006333, 0.006432, 0.6093, 0.3212, 0.6501, 0.6419, 0.3304, 0.006569, 0.006222, 0.006374, 0.006247, 0.00673, 0.002348, 0.0008345, 0.006204, 0.1797, 0.1797, 0.3398, 0.3615, 0.3371, 0.1797, 0.1797, 0.337, 0.0191, 0.01889, 0.0365, 0.01453, 0.03238, 0.01909, 0.01453, 0.03238]): _vg.add([_i], _w, 'REPLACE')
_vg = ob_cube_001.vertex_groups.new(name='Neck')
for _i, _w in zip([1, 3, 7, 9, 11, 15, 111, 113, 115, 117, 123, 126, 128, 130, 132, 138], [0.4844, 0.4838, 0.4226, 0.4746, 0.468, 0.4597, 0.4821, 0.4843, 0.4588, 0.3418, 0.4775, 0.4607, 0.4845, 0.4827, 0.4831, 0.4836]): _vg.add([_i], _w, 'REPLACE')
_vg = ob_cube_001.vertex_groups.new(name='Head')
for _i, _w in zip([1, 3, 7, 9, 10, 11, 12, 13, 14, 15, 16, 17, 18, 19, 20, 21, 22, 23, 111, 113, 115, 117, 123, 126, 127, 128, 129, 130, 131, 132, 133, 134, 135, 136, 137, 138, 139, 140, 141, 142, 143, 144, 145, 146, 147, 148, 149, 150, 151, 238, 239, 240, 241, 242, 243, 244, 245], [0.2532, 0.2614, 0.3862, 0.73, 0.9901, 0.7373, 0.9901, 0.9722, 0.9712, 0.6165, 0.9929, 0.9705, 0.1365, 0.08403, 0.09217, 0.8522, 0.9011, 0.894, 0.2532, 0.2614, 0.2635, 0.2658, 0.3862, 0.73, 0.9901, 0.7373, 0.9901, 0.7332, 0.9939, 0.7374, 0.9936, 0.9722, 0.9712, 0.9764, 0.9757, 0.6165, 0.9929, 0.9998, 0.9705, 0.1365, 0.08402, 0.0926, 0.09694, 0.09217, 0.8522, 0.9011, 0.8921, 0.894, 0.895, 0.04608, 0.04201, 0.04847, 0.0463, 0.06825, 0.04608, 0.04201, 0.06825]): _vg.add([_i], _w, 'REPLACE')
_vg = ob_cube_001.vertex_groups.new(name='Hand_R')
_vg.add([212, 213, 214, 215, 216, 217, 218, 219, 220, 221, 222, 223, 224, 225, 226, 227, 228, 229, 230, 231, 232, 233, 234, 235, 236, 237], 1.0, 'REPLACE')
_vg = ob_cube_001.vertex_groups.new(name='Hand_L')
_vg.add([84, 85, 86, 87, 88, 89, 90, 91, 92, 93, 94, 95, 96, 97, 98, 99, 100, 101, 102, 103, 104, 105, 106, 107, 108, 109], 1.0, 'REPLACE')
_vg = ob_cube_001.vertex_groups.new(name='Leg_L1')
for _i, _w in zip([0, 2, 4, 5, 6, 8, 24, 25, 26, 27, 28, 29, 30, 31, 32, 33, 34, 35, 36, 37, 38, 39, 40, 41, 42, 43, 44, 45, 46, 47, 48, 49, 50, 51, 52, 53, 54, 55, 56, 60, 66, 110, 114, 116, 121, 124, 161, 163, 173, 178, 179, 180, 181, 182, 183, 184, 238, 239, 241, 242, 246, 247, 248, 249, 250, 251, 252], [0.7095, 0.6667, 0.001651, 0.0005745, 0.8204, 0.004192, 0.05688, 0.7012, 0.06783, 0.7414, 0.05527, 0.7157, 0.06509, 0.6912, 0.05514, 0.8049, 0.01061, 0.7992, 0.1391, 0.1475, 0.1397, 0.136, 0.1233, 0.148, 0.03684, 0.392, 0.02678, 0.5241, 0.006573, 0.1001, 0.09423, 0.2069, 0.2286, 0.2068, 0.4765, 0.4943, 0.3414, 0.6528, 0.6002, 0.006573, 0.005865, 0.0, 0.04753, 0.187, 0.03604, 0.1032, 0.0, 0.0, 0.0, 0.0007873, 0.01717, 0.002972, 0.0001717, 0.01197, 0.01594, 0.001408, 0.01444, 0.04528, 0.01802, 0.004809, 0.003583, 0.0007443, 0.005692, 0.0009167, 0.01589, 0.008583, 0.0005181]): _vg.add([_i], _w, 'REPLACE')
_vg = ob_cube_001.vertex_groups.new(name='Leg_L2')
for _i, _w in zip([0, 2, 6, 24, 25, 26, 27, 28, 29, 30, 31, 32, 33, 34, 35, 36, 37, 38, 39, 40, 41, 42, 43, 44, 45, 46, 47, 48, 49, 52, 53, 54, 55, 56, 58, 59, 60, 62, 63, 64, 66, 70, 71, 74, 76, 78, 79, 81, 82, 83, 250], [0.009893, 0.03146, 0.09562, 0.5337, 0.2414, 0.5692, 0.2062, 0.5407, 0.1537, 0.553, 0.1952, 0.3158, 0.1208, 0.3838, 0.1221, 0.6786, 0.6853, 0.6885, 0.677, 0.6915, 0.6348, 0.584, 0.5767, 0.6013, 0.3845, 0.3003, 0.7654, 0.7648, 0.01007, 0.001493, 0.09054, 0.006427, 0.01677, 0.0007046, 0.03662, 0.0163, 0.3003, 0.02746, 0.007636, 0.2817, 0.1826, 0.09301, 0.09218, 0.03319, 0.1741, 0.1737, 0.1719, 0.05364, 0.05704, 0.2817, 0.005034]): _vg.add([_i], _w, 'REPLACE')
_vg = ob_cube_001.vertex_groups.new(name='Heel_L')
for _i, _w in zip([24, 26, 28, 30, 32, 36, 37, 38, 41, 42, 44, 46, 47, 48, 59, 60, 63, 64, 65, 66, 70, 71, 74, 75, 76, 77, 78, 80, 81, 82, 83], [0.04649, 0.3245, 0.04778, 0.3438, 0.6079, 0.01183, 0.1415, 0.1379, 0.1966, 0.2973, 0.2756, 0.6029, 0.08221, 0.0933, 0.8642, 0.6029, 0.88, 0.6324, 0.9506, 0.7676, 0.8402, 0.8425, 0.9363, 0.09183, 0.0536, 0.08694, 0.04816, 0.07745, 0.06888, 0.07511, 0.6324]): _vg.add([_i], _w, 'REPLACE')
_vg = ob_cube_001.vertex_groups.new(name='Foot_L')
for _i, _w in zip([24, 26, 28, 30, 34, 36, 39, 40, 42, 44, 46, 47, 48, 57, 58, 59, 60, 61, 62, 63, 64, 65, 67, 68, 69, 70, 71, 72, 73, 75, 76, 77, 78, 79, 80, 81, 82, 83], [0.3586, 0.0213, 0.3478, 0.01201, 0.5728, 0.1452, 0.1437, 0.1656, 0.07379, 0.07986, 0.06736, 0.02684, 0.0398, 0.9657, 0.9375, 0.09927, 0.06736, 0.9696, 0.9434, 0.08832, 0.05843, 0.02508, 0.9872, 0.9726, 0.9683, 0.05757, 0.05626, 0.9714, 0.9918, 0.8858, 0.7531, 0.8916, 0.7582, 0.805, 0.9144, 0.8717, 0.8616, 0.05843]): _vg.add([_i], _w, 'REPLACE')
_vg = ob_cube_001.vertex_groups.new(name='Leg_R1')
for _i, _w in zip([0, 2, 27, 31, 33, 50, 51, 52, 53, 54, 55, 56, 110, 112, 114, 116, 118, 119, 121, 122, 124, 125, 152, 153, 154, 155, 156, 157, 158, 159, 160, 161, 162, 163, 164, 165, 166, 167, 168, 169, 170, 171, 172, 173, 175, 176, 177, 178, 179, 180, 181, 182, 183, 184, 188, 194, 241, 243, 244, 245, 246, 247, 248, 249, 251, 252, 253], [0.0, 0.0, 0.0, 0.0, 0.0, 9.855e-06, 0.0001058, 1.744e-05, 0.0001709, 0.005075, 0.000194, 0.002874, 0.1989, 0.2008, 0.272, 0.1857, 0.002289, 0.0002527, 0.03061, 0.2013, 0.1053, 0.0001328, 0.05723, 0.7009, 0.06742, 0.7421, 0.05556, 0.714, 0.06372, 0.6892, 0.05464, 0.8027, 0.01064, 0.7951, 0.1391, 0.1473, 0.1388, 0.1358, 0.1228, 0.1475, 0.03091, 0.3922, 0.0225, 0.5237, 0.0994, 0.09354, 0.2824, 0.2765, 0.2733, 0.2007, 0.2046, 0.1988, 0.225, 0.2026, 0.006027, 0.004993, 0.01812, 0.002008, 0.04515, 0.01711, 0.006003, 0.0002221, 0.0001063, 0.001008, 0.002069, 0.007772, 0.03151]): _vg.add([_i], _w, 'REPLACE')
_vg = ob_cube_001.vertex_groups.new(name='Leg_R2')
for _i, _w in zip([110, 112, 122, 152, 153, 154, 155, 156, 157, 158, 159, 160, 161, 162, 163, 164, 165, 166, 167, 168, 169, 170, 171, 172, 173, 174, 175, 176, 177, 180, 181, 182, 183, 184, 186, 187, 188, 190, 192, 194, 198, 199, 202, 204, 206, 207, 209, 210, 211, 253], [0.0103, 0.03032, 0.09547, 0.546, 0.2418, 0.5386, 0.2046, 0.5493, 0.1539, 0.5223, 0.1938, 0.299, 0.1197, 0.3863, 0.1224, 0.6826, 0.6745, 0.6773, 0.6799, 0.6931, 0.6267, 0.5731, 0.5763, 0.5955, 0.3842, 0.2745, 0.7633, 0.7615, 0.009934, 0.001779, 0.09048, 0.004904, 0.01826, 0.002665, 0.05067, 0.008364, 0.2272, 0.0396, 0.2023, 0.1627, 0.08083, 0.06762, 0.0214, 0.211, 0.201, 0.1748, 0.07124, 0.06749, 0.2672, 0.004967]): _vg.add([_i], _w, 'REPLACE')
_vg = ob_cube_001.vertex_groups.new(name='Heel_R')
for _i, _w in zip([152, 154, 156, 158, 160, 161, 164, 165, 166, 169, 170, 172, 174, 175, 176, 187, 188, 191, 192, 193, 194, 198, 199, 202, 203, 204, 205, 206, 208, 209, 210, 211], [0.04491, 0.3583, 0.04606, 0.3861, 0.6312, 0.001463, 0.007333, 0.1493, 0.151, 0.2063, 0.233, 0.2293, 0.4682, 0.07239, 0.07922, 0.8803, 0.7003, 0.8934, 0.7676, 0.9549, 0.7973, 0.8874, 0.8859, 0.9479, 0.09475, 0.06712, 0.09548, 0.06202, 0.07967, 0.09331, 0.08161, 0.5104]): _vg.add([_i], _w, 'REPLACE')
_vg = ob_cube_001.vertex_groups.new(name='Foot_R')
for _i, _w in zip([152, 154, 156, 162, 164, 167, 168, 170, 172, 174, 175, 176, 185, 186, 187, 188, 189, 190, 191, 193, 195, 196, 197, 199, 200, 201, 203, 204, 205, 206, 207, 208, 209, 210, 211], [0.3467, 0.01571, 0.3395, 0.5702, 0.1434, 0.1415, 0.1644, 0.152, 0.1339, 0.2345, 0.05086, 0.06302, 0.9629, 0.9269, 0.08737, 0.03646, 0.9653, 0.9332, 0.08157, 0.02004, 0.9861, 0.9704, 0.9644, 0.02627, 0.9651, 0.9908, 0.8793, 0.7007, 0.878, 0.7157, 0.8012, 0.9109, 0.8292, 0.8441, 0.2004]): _vg.add([_i], _w, 'REPLACE')
_m = ob_cube_001.modifiers.new('Armature', 'ARMATURE')
_m.object = ob_armature
ob_armature.location = (0.0, 0.0, 2.058)
ob_armature.show_in_front = True
ob_armature.lineart.crease_threshold = 0.0

# ---- collection membership
col_collection.objects.link(ob_light)
col_collection.objects.link(ob_camera)
col_collection.objects.link(ob_cube_001)
col_collection.objects.link(ob_armature)

# ---- scene / render settings (as saved in the file)
scene.camera = ob_camera
scene.frame_start = 1; scene.frame_end = 150; scene.frame_set(0)
scene.render.engine = 'BLENDER_EEVEE_NEXT'
scene.cycles.use_denoising = False
scene.cycles.samples = 128
scene.cycles.sampling_pattern = 'TABULATED_SOBOL'
scene.cycles.use_adaptive_sampling = False
scene.cycles.use_light_tree = False
scene.view_settings.view_transform = 'Filmic'
bpy.context.view_layer.update()

